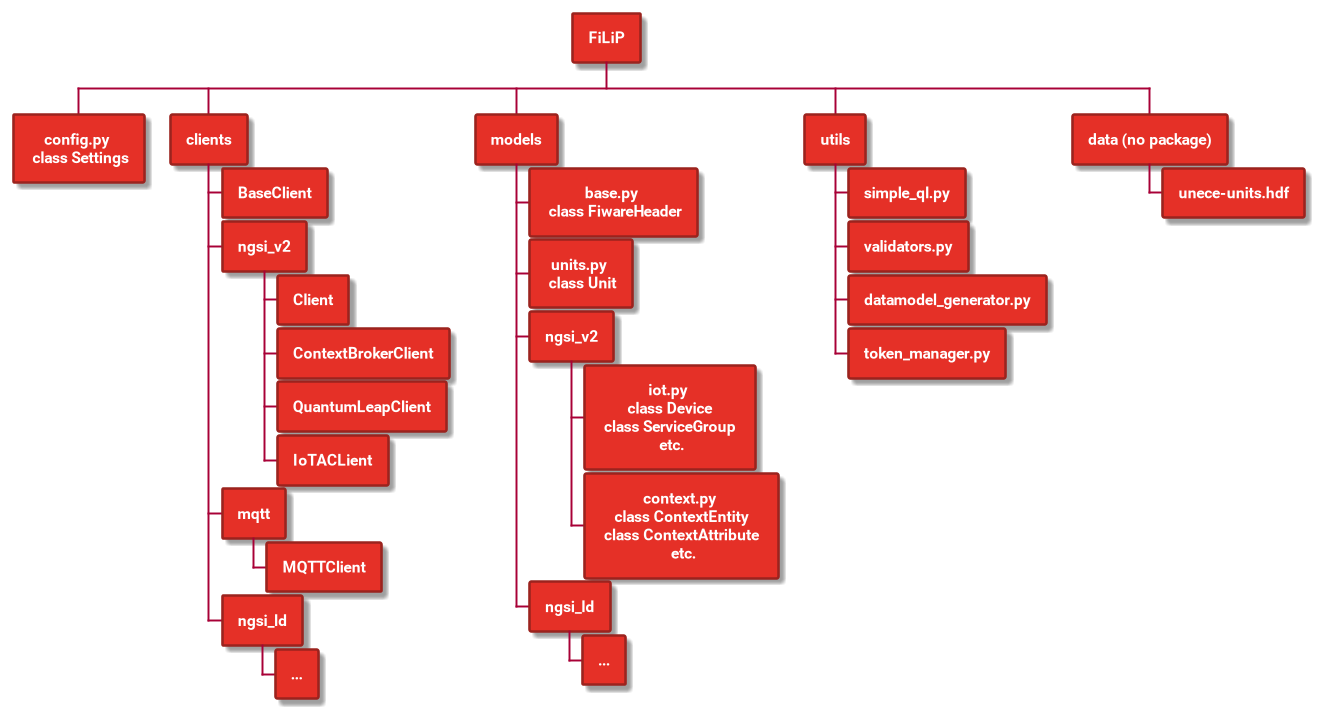

The diagram above was rendered by PlantUML. Its source (embedded in the PNG):
@startwbs
!theme materia
skinparam BackgroundColor white
<style>
node {
    Padding 2
    Margin 3
    HorizontalAlignment center
    LineColor #9B231E
    LineThickness 2.0
    BackgroundColor #E53027
    FontColor white
    FontName Roboto
    FontStyle bold
    RoundCorner 3
    MaximumWidth 150
}
</style>

* FiLiP
** config.py \n class Settings
** clients
*** BaseClient
*** ngsi_v2
**** Client
**** ContextBrokerClient
**** QuantumLeapClient
**** IoTACLient
*** mqtt
**** MQTTClient
*** ngsi_ld
**** ...

** models
*** base.py \n class FiwareHeader
*** units.py \n class Unit
*** ngsi_v2
**** iot.py \n class Device \n class ServiceGroup \n etc.
**** context.py \n class ContextEntity \n class ContextAttribute \n etc.
*** ngsi_ld
**** ...
** utils
*** simple_ql.py
*** validators.py
*** datamodel_generator.py
*** token_manager.py
** data (no package)
*** unece-units.hdf

@endwbs